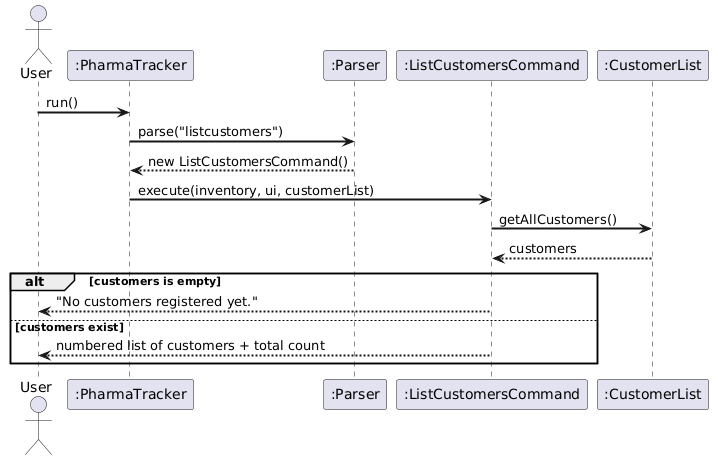

The diagram above was rendered by PlantUML. Its source (embedded in the PNG):
@startuml
skinparam backgroundColor white
skinparam sequenceArrowThickness 2

actor User
participant ":PharmaTracker" as PT
participant ":Parser" as Parser
participant ":ListCustomersCommand" as Cmd
participant ":CustomerList" as CustList

User -> PT : run()
PT -> Parser : parse("listcustomers")
Parser --> PT : new ListCustomersCommand()
PT -> Cmd : execute(inventory, ui, customerList)
Cmd -> CustList : getAllCustomers()
CustList --> Cmd : customers

alt customers is empty
    Cmd --> User : "No customers registered yet."
else customers exist
    Cmd --> User : numbered list of customers + total count
end
@enduml